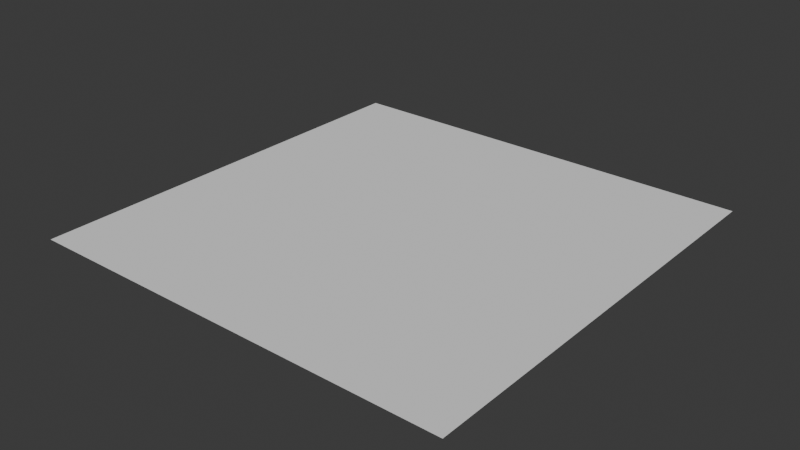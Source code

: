 # Source: wood_hut_a.blend  (saved by Blender 4.0.36; exported with 4.5.12 LTS)
import bpy
from mathutils import Matrix  # noqa: F401  (used for matrix-valued properties, if any)

bpy.ops.wm.read_factory_settings(use_empty=True)
scene = bpy.context.scene
scene.name = 'Scene'

# ---- world
world_world = bpy.data.worlds.new('World'); scene.world = world_world
world_world.use_nodes = True; world_world.node_tree.nodes.clear()
_N = world_world.node_tree.nodes; _L = world_world.node_tree.links
n0 = _N.new('ShaderNodeOutputWorld'); n0.name = 'World Output'; n0.location = (300, 300)
n1 = _N.new('ShaderNodeBackground'); n1.name = 'Background'; n1.location = (10, 300)
n1.inputs[0].default_value = (0.05088, 0.05088, 0.05088, 1.0)
_L.new(n1.outputs[0], n0.inputs[0])
n0.is_active_output = True
world_world.color = (0.05088, 0.05088, 0.05088)
world_world.use_sun_shadow = False
world_world.sun_shadow_jitter_overblur = 0.0

# ---- meshes
me_plane = bpy.data.meshes.new('Plane')
me_plane.from_pydata([(-2.0, -2.0, 0.0), (2.0, -2.0, 0.0), (-2.0, 2.0, 0.0), (2.0, 2.0, 0.0)], [], [(0, 1, 3, 2)])
_uv = me_plane.uv_layers.new(name='UVMap')
_uv.uv.foreach_set('vector', [0.0, 0.0, 1.0, 0.0, 1.0, 1.0, 0.0, 1.0])
me_plane.update()

# ---- objects
ob_plane = bpy.data.objects.new('Plane', me_plane)

# ---- transforms, parenting, visibility, modifiers, constraints
ob_plane.location = (0.0, 0.0, 0.0)

# ---- collection membership
scene.collection.objects.link(ob_plane)

# ---- scene / render settings (as saved in the file)
scene.frame_start = 1; scene.frame_end = 250; scene.frame_set(1)
scene.render.engine = 'BLENDER_EEVEE_NEXT'
scene.cycles.sampling_pattern = 'TABULATED_SOBOL'
bpy.context.view_layer.update()

# ---- added for rendering (the .blend has no active camera and no usable light): camera, sun
cam_auto = bpy.data.cameras.new('AutoCamera')
cam_auto.lens = 50.0
cam_auto.sensor_width = 36.0
cam_auto.clip_end = 1000.0
ob_auto_camera = bpy.data.objects.new('AutoCamera', cam_auto)
scene.collection.objects.link(ob_auto_camera)
ob_auto_camera.location = (5.23386, -6.28063, 4.18709)
ob_auto_camera.rotation_euler = (1.09748, -7.21219e-08, 0.694738)
scene.camera = ob_auto_camera
light_auto_sun = bpy.data.lights.new('AutoSun', 'SUN')
light_auto_sun.energy = 3.0
light_auto_sun.angle = 0.0523599
ob_auto_sun = bpy.data.objects.new('AutoSun', light_auto_sun)
scene.collection.objects.link(ob_auto_sun)
ob_auto_sun.rotation_euler = (0.872665, 0.174533, 0.523599)
bpy.context.view_layer.update()
